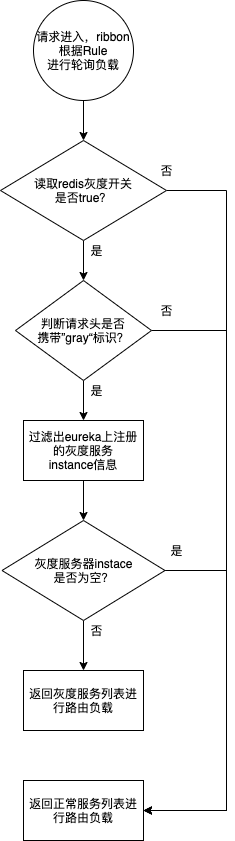

The diagram above was exported from draw.io. Its source (the exported page's mxGraphModel, read from the mxfile embedded in the PNG):
<mxGraphModel dx="1426" dy="1863" grid="1" gridSize="10" guides="1" tooltips="1" connect="1" arrows="1" fold="1" page="1" pageScale="1" pageWidth="827" pageHeight="1169" math="0" shadow="0">
  <root>
    <mxCell id="tihDspzdaFojTZAQWN11-0" />
    <mxCell id="tihDspzdaFojTZAQWN11-1" parent="tihDspzdaFojTZAQWN11-0" />
    <mxCell id="1JMEqbuaDvPEpz9YeokH-7" value="" style="edgeStyle=orthogonalEdgeStyle;rounded=0;orthogonalLoop=1;jettySize=auto;html=1;" edge="1" parent="tihDspzdaFojTZAQWN11-1" source="1JMEqbuaDvPEpz9YeokH-1" target="1JMEqbuaDvPEpz9YeokH-6">
      <mxGeometry relative="1" as="geometry" />
    </mxCell>
    <mxCell id="1JMEqbuaDvPEpz9YeokH-21" style="edgeStyle=orthogonalEdgeStyle;rounded=0;orthogonalLoop=1;jettySize=auto;html=1;exitX=1;exitY=0.5;exitDx=0;exitDy=0;entryX=1;entryY=0.5;entryDx=0;entryDy=0;" edge="1" parent="tihDspzdaFojTZAQWN11-1" source="1JMEqbuaDvPEpz9YeokH-1" target="1JMEqbuaDvPEpz9YeokH-14">
      <mxGeometry relative="1" as="geometry">
        <Array as="points">
          <mxPoint x="600" y="120" />
          <mxPoint x="600" y="740" />
        </Array>
      </mxGeometry>
    </mxCell>
    <mxCell id="1JMEqbuaDvPEpz9YeokH-1" value="读取redis灰度开关&lt;br&gt;是否true？" style="rhombus;whiteSpace=wrap;html=1;" vertex="1" parent="tihDspzdaFojTZAQWN11-1">
      <mxGeometry x="374" y="70" width="166" height="100" as="geometry" />
    </mxCell>
    <mxCell id="1JMEqbuaDvPEpz9YeokH-4" value="" style="edgeStyle=orthogonalEdgeStyle;rounded=0;orthogonalLoop=1;jettySize=auto;html=1;" edge="1" parent="tihDspzdaFojTZAQWN11-1" source="1JMEqbuaDvPEpz9YeokH-3" target="1JMEqbuaDvPEpz9YeokH-1">
      <mxGeometry relative="1" as="geometry" />
    </mxCell>
    <mxCell id="1JMEqbuaDvPEpz9YeokH-3" value="请求进入，ribbon根据Rule&lt;br&gt;进行轮询负载" style="ellipse;whiteSpace=wrap;html=1;aspect=fixed;" vertex="1" parent="tihDspzdaFojTZAQWN11-1">
      <mxGeometry x="407" y="-70" width="100" height="100" as="geometry" />
    </mxCell>
    <mxCell id="1JMEqbuaDvPEpz9YeokH-11" value="" style="edgeStyle=orthogonalEdgeStyle;rounded=0;orthogonalLoop=1;jettySize=auto;html=1;" edge="1" parent="tihDspzdaFojTZAQWN11-1" source="1JMEqbuaDvPEpz9YeokH-5" target="1JMEqbuaDvPEpz9YeokH-10">
      <mxGeometry relative="1" as="geometry" />
    </mxCell>
    <mxCell id="1JMEqbuaDvPEpz9YeokH-5" value="过滤出eureka上注册的灰度服务&lt;br&gt;instance信息" style="rounded=0;whiteSpace=wrap;html=1;" vertex="1" parent="tihDspzdaFojTZAQWN11-1">
      <mxGeometry x="397" y="350" width="120" height="60" as="geometry" />
    </mxCell>
    <mxCell id="1JMEqbuaDvPEpz9YeokH-9" value="" style="edgeStyle=orthogonalEdgeStyle;rounded=0;orthogonalLoop=1;jettySize=auto;html=1;" edge="1" parent="tihDspzdaFojTZAQWN11-1" source="1JMEqbuaDvPEpz9YeokH-6" target="1JMEqbuaDvPEpz9YeokH-5">
      <mxGeometry relative="1" as="geometry" />
    </mxCell>
    <mxCell id="1JMEqbuaDvPEpz9YeokH-19" style="edgeStyle=orthogonalEdgeStyle;rounded=0;orthogonalLoop=1;jettySize=auto;html=1;exitX=1;exitY=0.5;exitDx=0;exitDy=0;entryX=1;entryY=0.5;entryDx=0;entryDy=0;" edge="1" parent="tihDspzdaFojTZAQWN11-1" source="1JMEqbuaDvPEpz9YeokH-6" target="1JMEqbuaDvPEpz9YeokH-14">
      <mxGeometry relative="1" as="geometry">
        <Array as="points">
          <mxPoint x="600" y="260" />
          <mxPoint x="600" y="740" />
        </Array>
      </mxGeometry>
    </mxCell>
    <mxCell id="1JMEqbuaDvPEpz9YeokH-6" value="&lt;span&gt;判断请求头是否&lt;br&gt;携带”gray“标识？&lt;/span&gt;" style="rhombus;whiteSpace=wrap;html=1;" vertex="1" parent="tihDspzdaFojTZAQWN11-1">
      <mxGeometry x="389" y="210" width="136" height="100" as="geometry" />
    </mxCell>
    <mxCell id="1JMEqbuaDvPEpz9YeokH-8" value="是" style="text;html=1;align=center;verticalAlign=middle;resizable=0;points=[];autosize=1;strokeColor=none;fillColor=none;" vertex="1" parent="tihDspzdaFojTZAQWN11-1">
      <mxGeometry x="455" y="170" width="30" height="20" as="geometry" />
    </mxCell>
    <mxCell id="1JMEqbuaDvPEpz9YeokH-13" value="" style="edgeStyle=orthogonalEdgeStyle;rounded=0;orthogonalLoop=1;jettySize=auto;html=1;" edge="1" parent="tihDspzdaFojTZAQWN11-1" source="1JMEqbuaDvPEpz9YeokH-10" target="1JMEqbuaDvPEpz9YeokH-12">
      <mxGeometry relative="1" as="geometry" />
    </mxCell>
    <mxCell id="1JMEqbuaDvPEpz9YeokH-16" style="edgeStyle=orthogonalEdgeStyle;rounded=0;orthogonalLoop=1;jettySize=auto;html=1;exitX=1;exitY=0.5;exitDx=0;exitDy=0;entryX=1;entryY=0.5;entryDx=0;entryDy=0;" edge="1" parent="tihDspzdaFojTZAQWN11-1" source="1JMEqbuaDvPEpz9YeokH-10" target="1JMEqbuaDvPEpz9YeokH-14">
      <mxGeometry relative="1" as="geometry">
        <Array as="points">
          <mxPoint x="600" y="500" />
          <mxPoint x="600" y="740" />
        </Array>
      </mxGeometry>
    </mxCell>
    <mxCell id="1JMEqbuaDvPEpz9YeokH-10" value="灰度服务器instace&lt;br&gt;是否为空？" style="rhombus;whiteSpace=wrap;html=1;" vertex="1" parent="tihDspzdaFojTZAQWN11-1">
      <mxGeometry x="375.5" y="450" width="163" height="100" as="geometry" />
    </mxCell>
    <mxCell id="1JMEqbuaDvPEpz9YeokH-12" value="返回灰度服务列表进行路由负载" style="rounded=0;whiteSpace=wrap;html=1;" vertex="1" parent="tihDspzdaFojTZAQWN11-1">
      <mxGeometry x="397" y="600" width="120" height="60" as="geometry" />
    </mxCell>
    <mxCell id="1JMEqbuaDvPEpz9YeokH-14" value="返回正常服务列表进行路由负载" style="rounded=0;whiteSpace=wrap;html=1;" vertex="1" parent="tihDspzdaFojTZAQWN11-1">
      <mxGeometry x="397" y="710" width="120" height="60" as="geometry" />
    </mxCell>
    <mxCell id="1JMEqbuaDvPEpz9YeokH-15" value="否" style="text;html=1;align=center;verticalAlign=middle;resizable=0;points=[];autosize=1;strokeColor=none;fillColor=none;" vertex="1" parent="tihDspzdaFojTZAQWN11-1">
      <mxGeometry x="455" y="550" width="30" height="20" as="geometry" />
    </mxCell>
    <mxCell id="1JMEqbuaDvPEpz9YeokH-17" value="是" style="text;html=1;align=center;verticalAlign=middle;resizable=0;points=[];autosize=1;strokeColor=none;fillColor=none;" vertex="1" parent="tihDspzdaFojTZAQWN11-1">
      <mxGeometry x="535" y="470" width="30" height="20" as="geometry" />
    </mxCell>
    <mxCell id="1JMEqbuaDvPEpz9YeokH-18" value="是" style="text;html=1;align=center;verticalAlign=middle;resizable=0;points=[];autosize=1;strokeColor=none;fillColor=none;" vertex="1" parent="tihDspzdaFojTZAQWN11-1">
      <mxGeometry x="455" y="310" width="30" height="20" as="geometry" />
    </mxCell>
    <mxCell id="1JMEqbuaDvPEpz9YeokH-20" value="否" style="text;html=1;align=center;verticalAlign=middle;resizable=0;points=[];autosize=1;strokeColor=none;fillColor=none;" vertex="1" parent="tihDspzdaFojTZAQWN11-1">
      <mxGeometry x="525" y="230" width="30" height="20" as="geometry" />
    </mxCell>
    <mxCell id="1JMEqbuaDvPEpz9YeokH-22" value="否" style="text;html=1;align=center;verticalAlign=middle;resizable=0;points=[];autosize=1;strokeColor=none;fillColor=none;" vertex="1" parent="tihDspzdaFojTZAQWN11-1">
      <mxGeometry x="525" y="90" width="30" height="20" as="geometry" />
    </mxCell>
  </root>
</mxGraphModel>